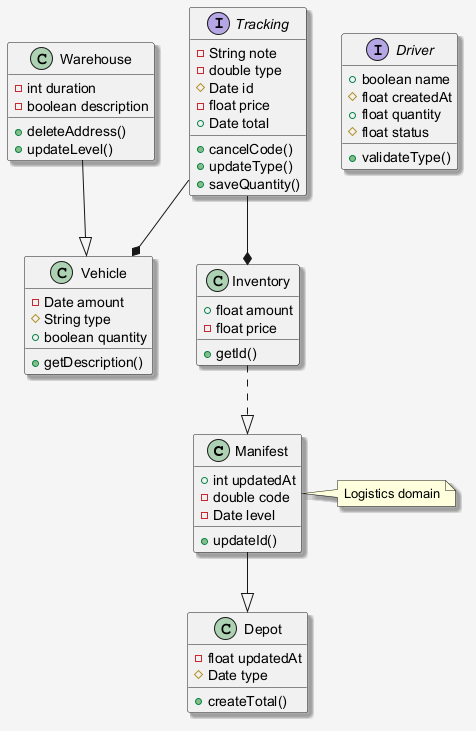

The diagram above was rendered by PlantUML. Its source (embedded in the PNG):
@startuml
skinparam shadowing false
skinparam backgroundColor #F5F5F5
skinparam shadowing true
class Manifest {
  +int updatedAt
  -double code
  -Date level
  +updateId()
}
class Vehicle {
  -Date amount
  #String type
  +boolean quantity
  +getDescription()
}
class Depot {
  -float updatedAt
  #Date type
  +createTotal()
}
interface Driver {
  +boolean name
  #float createdAt
  +float quantity
  #float status
  +validateType()
}
class Inventory {
  +float amount
  -float price
  +getId()
}
interface Tracking {
  -String note
  -double type
  #Date id
  -float price
  +Date total
  +cancelCode()
  +updateType()
  +saveQuantity()
}
class Warehouse {
  -int duration
  -boolean description
  +deleteAddress()
  +updateLevel()
}
Inventory ..|> Manifest
Manifest --|> Depot
Warehouse --|> Vehicle
Tracking --* Inventory
Tracking --* Vehicle
note right of Manifest : Logistics domain
@enduml